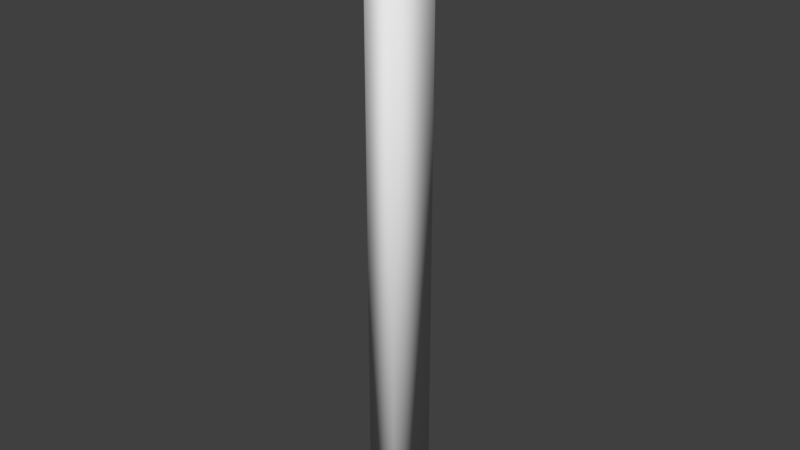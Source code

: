 # Source: beam.blend  (saved by Blender 2.79.0; exported with 4.5.12 LTS)
import bpy
from mathutils import Matrix  # noqa: F401  (used for matrix-valued properties, if any)

bpy.ops.wm.read_factory_settings(use_empty=True)
scene = bpy.context.scene
scene.name = 'Scene'

# ---- collections
col_collection_1 = bpy.data.collections.new('Collection 1'); scene.collection.children.link(col_collection_1)

# ---- materials (node trees are filled in below, after node groups)
mat_material = bpy.data.materials.new('Material')
mat_material.alpha_threshold = 0.0
mat_material.use_transparent_shadow = False
mat_material.roughness = 0.5
mat_material.line_color = (0.0, 0.0, 0.0, 1.0)

# ---- material node trees

# ---- world
world_world = bpy.data.worlds.new('World'); scene.world = world_world
world_world.color = (0.05088, 0.05088, 0.05088)
world_world.use_sun_shadow = False
world_world.sun_shadow_jitter_overblur = 0.0
world_world.cycles.sampling_method = 'MANUAL'

# ---- meshes
me_cube = bpy.data.meshes.new('Cube')
me_cube.from_pydata([(0.5389, 1.0, -11.09), (0.5389, -1.0, -11.09), (-0.5389, -1.0, -11.09), (-0.5389, 1.0, -11.09), (0.5389, 1.0, 11.09), (0.5389, -1.0, 11.09), (-0.5389, -1.0, 11.09), (-0.5389, 1.0, 11.09)], [], [(0, 1, 2, 3), (4, 7, 6, 5), (0, 4, 5, 1), (1, 5, 6, 2), (2, 6, 7, 3), (4, 0, 3, 7)])
me_cube.polygons.foreach_set('use_smooth', [True] * 6)
me_cube.materials.append(mat_material)
me_cube.use_remesh_preserve_volume = False
me_cube.use_remesh_preserve_attributes = False
me_cube.use_mirror_vertex_groups = False
me_cube.update()

# ---- objects
ob_cube = bpy.data.objects.new('Cube', me_cube)

# ---- transforms, parenting, visibility, modifiers, constraints
ob_cube.location = (0.1322, -8.543e-09, 2.891)
ob_cube.scale = (0.2867, 0.2867, 0.2867)
ob_cube.lock_rotations_4d = False
ob_cube.empty_display_type = 'ARROWS'
ob_cube.lineart.crease_threshold = 0.0

# ---- collection membership
col_collection_1.objects.link(ob_cube)

# ---- scene / render settings (as saved in the file)
scene.frame_start = 1; scene.frame_end = 250; scene.frame_set(1)
scene.render.engine = 'BLENDER_EEVEE_NEXT'
scene.render.resolution_percentage = 50
scene.render.dither_intensity = 0.0
scene.cycles.use_denoising = False
scene.cycles.samples = 128
scene.cycles.sampling_pattern = 'TABULATED_SOBOL'
scene.cycles.use_adaptive_sampling = False
scene.cycles.use_light_tree = False
scene.cycles.blur_glossy = 0.0
scene.cycles.sample_clamp_indirect = 0.0
scene.view_settings.view_transform = 'Standard'
bpy.context.view_layer.update()

# ---- added for rendering (the .blend has no active camera and no usable light): camera, sun
cam_auto = bpy.data.cameras.new('AutoCamera')
cam_auto.lens = 50.0
cam_auto.sensor_width = 36.0
cam_auto.clip_end = 1000.0
ob_auto_camera = bpy.data.objects.new('AutoCamera', cam_auto)
scene.collection.objects.link(ob_auto_camera)
ob_auto_camera.location = (6.04381, -7.09395, 7.6207)
ob_auto_camera.rotation_euler = (1.09748, -7.21219e-08, 0.694738)
scene.camera = ob_auto_camera
light_auto_sun = bpy.data.lights.new('AutoSun', 'SUN')
light_auto_sun.energy = 3.0
light_auto_sun.angle = 0.0523599
ob_auto_sun = bpy.data.objects.new('AutoSun', light_auto_sun)
scene.collection.objects.link(ob_auto_sun)
ob_auto_sun.rotation_euler = (0.872665, 0.174533, 0.523599)
bpy.context.view_layer.update()
